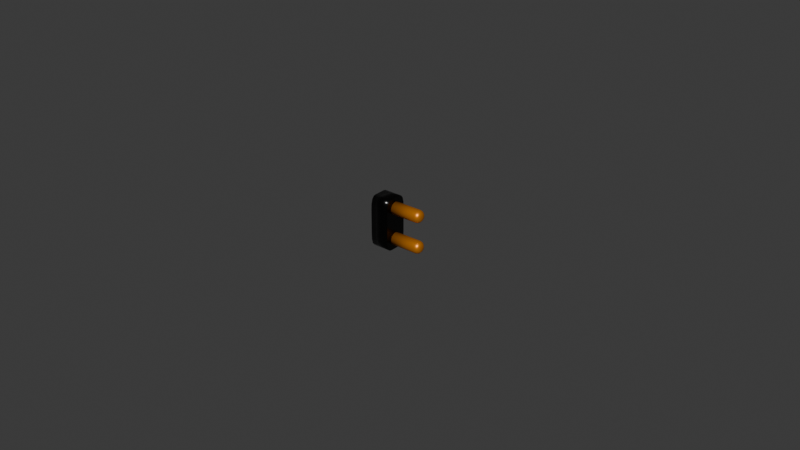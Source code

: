 # Source: plug.blend  (saved by Blender 4.3.34; exported with 4.5.12 LTS)
import bpy
from mathutils import Matrix  # noqa: F401  (used for matrix-valued properties, if any)

bpy.ops.wm.read_factory_settings(use_empty=True)
scene = bpy.context.scene
scene.name = 'Scene'

# ---- collections
col_collection = bpy.data.collections.new('Collection'); scene.collection.children.link(col_collection)

# ---- materials (node trees are filled in below, after node groups)
mat_copper_contact = bpy.data.materials.new('Copper Contact')
mat_plug = bpy.data.materials.new('Plug')
mat_screw = bpy.data.materials.new('Screw')

# ---- material node trees
mat_copper_contact.use_nodes = True; mat_copper_contact.node_tree.nodes.clear()
_N = mat_copper_contact.node_tree.nodes; _L = mat_copper_contact.node_tree.links
n0 = _N.new('ShaderNodeBsdfPrincipled'); n0.name = 'Principled BSDF'; n0.location = (10, 300)
n0.inputs[0].default_value = (0.8004, 0.2647, 0.0161, 1.0)
n0.inputs[1].default_value = 0.6
n0.inputs[2].default_value = 0.4
n1 = _N.new('ShaderNodeOutputMaterial'); n1.name = 'Material Output'; n1.location = (300, 300)
_L.new(n0.outputs[0], n1.inputs[0])
n1.is_active_output = True
mat_plug.use_nodes = True; mat_plug.node_tree.nodes.clear()
_N = mat_plug.node_tree.nodes; _L = mat_plug.node_tree.links
n0 = _N.new('ShaderNodeBsdfPrincipled'); n0.name = 'Principled BSDF'; n0.location = (10, 300)
n0.inputs[0].default_value = (0.0, 0.0, 0.0, 1.0)
n0.inputs[1].default_value = 0.2
n0.inputs[2].default_value = 0.2
n1 = _N.new('ShaderNodeOutputMaterial'); n1.name = 'Material Output'; n1.location = (300, 300)
_L.new(n0.outputs[0], n1.inputs[0])
n1.is_active_output = True
mat_screw.use_nodes = True; mat_screw.node_tree.nodes.clear()
_N = mat_screw.node_tree.nodes; _L = mat_screw.node_tree.links
n0 = _N.new('ShaderNodeBsdfPrincipled'); n0.name = 'Principled BSDF'; n0.location = (10, 300)
n0.inputs[0].default_value = (0.6, 0.6, 0.6, 1.0)
n0.inputs[1].default_value = 0.8
n0.inputs[2].default_value = 0.4
n1 = _N.new('ShaderNodeOutputMaterial'); n1.name = 'Material Output'; n1.location = (300, 300)
_L.new(n0.outputs[0], n1.inputs[0])
n1.is_active_output = True

# ---- world
world_world = bpy.data.worlds.new('World'); scene.world = world_world
world_world.use_nodes = True; world_world.node_tree.nodes.clear()
_N = world_world.node_tree.nodes; _L = world_world.node_tree.links
n0 = _N.new('ShaderNodeOutputWorld'); n0.name = 'World Output'; n0.location = (300, 300)
n1 = _N.new('ShaderNodeBackground'); n1.name = 'Background'; n1.location = (10, 300)
n1.inputs[0].default_value = (0.05088, 0.05088, 0.05088, 1.0)
_L.new(n1.outputs[0], n0.inputs[0])
n0.is_active_output = True
world_world.color = (0.05088, 0.05088, 0.05088)
world_world.sun_shadow_jitter_overblur = 0.0

# ---- meshes
me_cylinder_018 = bpy.data.meshes.new('Cylinder.018')
me_cylinder_018.from_pydata([(-0.005, 0.002, 0.005), (-0.005, 0.001962, 0.00461), (-0.005, 0.001848, 0.004235), (-0.005, 0.001663, 0.003889), (-0.005, 0.001414, 0.003586), (-0.005, 0.001111, 0.003337), (-0.005, 0.0007654, 0.003152), (-0.005, 0.0003902, 0.003038), (-0.005, 0.0, 0.003), (-0.005, -0.0003902, 0.003038), (-0.005, -0.0007654, 0.003152), (-0.005, -0.001111, 0.003337), (-0.005, -0.001414, 0.003586), (-0.005, -0.001663, 0.003889), (-0.005, -0.001848, 0.004235), (-0.005, -0.001962, 0.00461), (-0.005, -0.002, 0.005), (-0.005, -0.001962, 0.00539), (-0.005, -0.001848, 0.005765), (-0.005, -0.001663, 0.006111), (-0.005, -0.001414, 0.006414), (-0.005, -0.001111, 0.006663), (-0.005, -0.0007654, 0.006848), (-0.005, -0.0003902, 0.006962), (-0.005, 0.0, 0.007), (-0.005, 0.0003902, 0.006962), (-0.005, 0.0007654, 0.006848), (-0.005, 0.001111, 0.006663), (-0.005, 0.001414, 0.006414), (-0.005, 0.001663, 0.006111), (-0.005, 0.001848, 0.005765), (-0.005, 0.001962, 0.00539), (0.005, 0.0004866, 0.005), (0.003494, 0.002, 0.005), (0.004798, 0.001243, 0.005), (0.004247, 0.001797, 0.005), (0.005, 0.0004772, 0.004905), (0.003494, 0.001962, 0.00461), (0.004798, 0.001219, 0.004757), (0.004247, 0.001763, 0.004649), (0.005, 0.0004495, 0.004814), (0.003494, 0.001848, 0.004235), (0.004798, 0.001149, 0.004524), (0.004247, 0.00166, 0.004312), (0.005, 0.0004046, 0.00473), (0.003494, 0.001663, 0.003889), (0.004798, 0.001034, 0.004309), (0.004247, 0.001494, 0.004002), (0.005, 0.0003441, 0.004656), (0.003494, 0.001414, 0.003586), (0.004798, 0.0008791, 0.004121), (0.004247, 0.001271, 0.003729), (0.005, 0.0002703, 0.004595), (0.003494, 0.001111, 0.003337), (0.004798, 0.0006907, 0.003966), (0.004247, 0.0009985, 0.003506), (0.005, 0.0001862, 0.00455), (0.003494, 0.0007654, 0.003152), (0.004798, 0.0004758, 0.003851), (0.004247, 0.0006878, 0.00334), (0.005, 9.493e-05, 0.004523), (0.003494, 0.0003902, 0.003038), (0.004798, 0.0002426, 0.003781), (0.004247, 0.0003506, 0.003237), (0.005, 0.0, 0.004513), (0.003494, 0.0, 0.003), (0.004798, 0.0, 0.003757), (0.004247, 0.0, 0.003203), (0.005, -9.493e-05, 0.004523), (0.003494, -0.0003902, 0.003038), (0.004798, -0.0002426, 0.003781), (0.004247, -0.0003506, 0.003237), (0.005, -0.0001862, 0.00455), (0.003494, -0.0007654, 0.003152), (0.004798, -0.0004758, 0.003851), (0.004247, -0.0006878, 0.00334), (0.005, -0.0002703, 0.004595), (0.003494, -0.001111, 0.003337), (0.004798, -0.0006907, 0.003966), (0.004247, -0.0009985, 0.003506), (0.005, -0.0003441, 0.004656), (0.003494, -0.001414, 0.003586), (0.004798, -0.0008791, 0.004121), (0.004247, -0.001271, 0.003729), (0.005, -0.0004046, 0.00473), (0.003494, -0.001663, 0.003889), (0.004798, -0.001034, 0.004309), (0.004247, -0.001494, 0.004002), (0.005, -0.0004495, 0.004814), (0.003494, -0.001848, 0.004235), (0.004798, -0.001149, 0.004524), (0.004247, -0.00166, 0.004312), (0.005, -0.0004772, 0.004905), (0.003494, -0.001962, 0.00461), (0.004798, -0.001219, 0.004757), (0.004247, -0.001763, 0.004649), (0.005, -0.0004866, 0.005), (0.003494, -0.002, 0.005), (0.004798, -0.001243, 0.005), (0.004247, -0.001797, 0.005), (0.005, -0.0004772, 0.005095), (0.003494, -0.001962, 0.00539), (0.004798, -0.001219, 0.005243), (0.004247, -0.001763, 0.005351), (0.005, -0.0004495, 0.005186), (0.003494, -0.001848, 0.005765), (0.004798, -0.001149, 0.005476), (0.004247, -0.00166, 0.005688), (0.005, -0.0004046, 0.00527), (0.003494, -0.001663, 0.006111), (0.004798, -0.001034, 0.005691), (0.004247, -0.001494, 0.005998), (0.005, -0.0003441, 0.005344), (0.003494, -0.001414, 0.006414), (0.004798, -0.0008791, 0.005879), (0.004247, -0.001271, 0.006271), (0.005, -0.0002703, 0.005405), (0.003494, -0.001111, 0.006663), (0.004798, -0.0006907, 0.006034), (0.004247, -0.0009985, 0.006494), (0.005, -0.0001862, 0.00545), (0.003494, -0.0007654, 0.006848), (0.004798, -0.0004758, 0.006149), (0.004247, -0.0006878, 0.00666), (0.005, -9.493e-05, 0.005477), (0.003494, -0.0003902, 0.006962), (0.004798, -0.0002426, 0.006219), (0.004247, -0.0003506, 0.006763), (0.005, 0.0, 0.005487), (0.003494, 0.0, 0.007), (0.004798, 0.0, 0.006243), (0.004247, 0.0, 0.006797), (0.005, 9.493e-05, 0.005477), (0.003494, 0.0003902, 0.006962), (0.004798, 0.0002426, 0.006219), (0.004247, 0.0003506, 0.006763), (0.005, 0.0001862, 0.00545), (0.003494, 0.0007654, 0.006848), (0.004798, 0.0004758, 0.006149), (0.004247, 0.0006878, 0.00666), (0.005, 0.0002703, 0.005405), (0.003494, 0.001111, 0.006663), (0.004798, 0.0006907, 0.006034), (0.004247, 0.0009985, 0.006494), (0.005, 0.0003441, 0.005344), (0.003494, 0.001414, 0.006414), (0.004798, 0.0008791, 0.005879), (0.004247, 0.001271, 0.006271), (0.005, 0.0004046, 0.00527), (0.003494, 0.001663, 0.006111), (0.004798, 0.001034, 0.005691), (0.004247, 0.001494, 0.005998), (0.005, 0.0004495, 0.005186), (0.003494, 0.001848, 0.005765), (0.004798, 0.001149, 0.005476), (0.004247, 0.00166, 0.005688), (0.005, 0.0004772, 0.005095), (0.003494, 0.001962, 0.00539), (0.004798, 0.001219, 0.005243), (0.004247, 0.001763, 0.005351), (-0.005, -0.002, -0.005), (-0.005, -0.001962, -0.00461), (-0.005, -0.001848, -0.004235), (-0.005, -0.001663, -0.003889), (-0.005, -0.001414, -0.003586), (-0.005, -0.001111, -0.003337), (-0.005, -0.0007654, -0.003152), (-0.005, -0.0003902, -0.003038), (-0.005, 0.0, -0.003), (-0.005, 0.0003902, -0.003038), (-0.005, 0.0007654, -0.003152), (-0.005, 0.001111, -0.003337), (-0.005, 0.001414, -0.003586), (-0.005, 0.001663, -0.003889), (-0.005, 0.001848, -0.004235), (-0.005, 0.001962, -0.00461), (-0.005, 0.002, -0.005), (-0.005, 0.001962, -0.00539), (-0.005, 0.001848, -0.005765), (-0.005, 0.001663, -0.006111), (-0.005, 0.001414, -0.006414), (-0.005, 0.001111, -0.006663), (-0.005, 0.0007654, -0.006848), (-0.005, 0.0003902, -0.006962), (-0.005, 0.0, -0.007), (-0.005, -0.0003902, -0.006962), (-0.005, -0.0007654, -0.006848), (-0.005, -0.001111, -0.006663), (-0.005, -0.001414, -0.006414), (-0.005, -0.001663, -0.006111), (-0.005, -0.001848, -0.005765), (-0.005, -0.001962, -0.00539), (0.005, -0.0004866, -0.005), (0.003494, -0.002, -0.005), (0.004798, -0.001243, -0.005), (0.004247, -0.001797, -0.005), (0.005, -0.0004772, -0.004905), (0.003494, -0.001962, -0.00461), (0.004798, -0.001219, -0.004757), (0.004247, -0.001763, -0.004649), (0.005, -0.0004495, -0.004814), (0.003494, -0.001848, -0.004235), (0.004798, -0.001149, -0.004524), (0.004247, -0.00166, -0.004312), (0.005, -0.0004046, -0.00473), (0.003494, -0.001663, -0.003889), (0.004798, -0.001034, -0.004309), (0.004247, -0.001494, -0.004002), (0.005, -0.0003441, -0.004656), (0.003494, -0.001414, -0.003586), (0.004798, -0.0008791, -0.004121), (0.004247, -0.001271, -0.003729), (0.005, -0.0002703, -0.004595), (0.003494, -0.001111, -0.003337), (0.004798, -0.0006907, -0.003966), (0.004247, -0.0009985, -0.003506), (0.005, -0.0001862, -0.00455), (0.003494, -0.0007654, -0.003152), (0.004798, -0.0004758, -0.003851), (0.004247, -0.0006878, -0.00334), (0.005, -9.493e-05, -0.004523), (0.003494, -0.0003902, -0.003038), (0.004798, -0.0002426, -0.003781), (0.004247, -0.0003506, -0.003237), (0.005, 8.742e-10, -0.004513), (0.003494, 7.426e-10, -0.003), (0.004798, 8.566e-10, -0.003757), (0.004247, 8.084e-10, -0.003203), (0.005, 9.493e-05, -0.004523), (0.003494, 0.0003902, -0.003038), (0.004798, 0.0002426, -0.003781), (0.004247, 0.0003506, -0.003237), (0.005, 0.0001862, -0.00455), (0.003494, 0.0007654, -0.003152), (0.004798, 0.0004758, -0.003851), (0.004247, 0.0006878, -0.00334), (0.005, 0.0002703, -0.004595), (0.003494, 0.001111, -0.003337), (0.004798, 0.0006907, -0.003966), (0.004247, 0.0009985, -0.003506), (0.005, 0.0003441, -0.004656), (0.003494, 0.001414, -0.003586), (0.004798, 0.0008791, -0.004121), (0.004247, 0.001271, -0.003729), (0.005, 0.0004046, -0.00473), (0.003494, 0.001663, -0.003889), (0.004798, 0.001034, -0.004309), (0.004247, 0.001494, -0.004002), (0.005, 0.0004495, -0.004814), (0.003494, 0.001848, -0.004235), (0.004798, 0.001149, -0.004524), (0.004247, 0.00166, -0.004312), (0.005, 0.0004772, -0.004905), (0.003494, 0.001962, -0.00461), (0.004798, 0.001219, -0.004757), (0.004247, 0.001763, -0.004649), (0.005, 0.0004866, -0.005), (0.003494, 0.002, -0.005), (0.004798, 0.001243, -0.005), (0.004247, 0.001797, -0.005), (0.005, 0.0004772, -0.005095), (0.003494, 0.001962, -0.00539), (0.004798, 0.001219, -0.005243), (0.004247, 0.001763, -0.005351), (0.005, 0.0004495, -0.005186), (0.003494, 0.001848, -0.005765), (0.004798, 0.001149, -0.005476), (0.004247, 0.00166, -0.005688), (0.005, 0.0004046, -0.00527), (0.003494, 0.001663, -0.006111), (0.004798, 0.001034, -0.005691), (0.004247, 0.001494, -0.005998), (0.005, 0.0003441, -0.005344), (0.003494, 0.001414, -0.006414), (0.004798, 0.0008791, -0.005879), (0.004247, 0.001271, -0.006271), (0.005, 0.0002703, -0.005405), (0.003494, 0.001111, -0.006663), (0.004798, 0.0006907, -0.006034), (0.004247, 0.0009985, -0.006494), (0.005, 0.0001862, -0.00545), (0.003494, 0.0007654, -0.006848), (0.004798, 0.0004758, -0.006149), (0.004247, 0.0006878, -0.00666), (0.005, 9.493e-05, -0.005477), (0.003494, 0.0003902, -0.006962), (0.004798, 0.0002426, -0.006219), (0.004247, 0.0003506, -0.006763), (0.005, 8.742e-10, -0.005487), (0.003494, 7.426e-10, -0.007), (0.004798, 8.566e-10, -0.006243), (0.004247, 8.084e-10, -0.006797), (0.005, -9.493e-05, -0.005477), (0.003494, -0.0003902, -0.006962), (0.004798, -0.0002426, -0.006219), (0.004247, -0.0003506, -0.006763), (0.005, -0.0001862, -0.00545), (0.003494, -0.0007654, -0.006848), (0.004798, -0.0004758, -0.006149), (0.004247, -0.0006878, -0.00666), (0.005, -0.0002703, -0.005405), (0.003494, -0.001111, -0.006663), (0.004798, -0.0006907, -0.006034), (0.004247, -0.0009985, -0.006494), (0.005, -0.0003441, -0.005344), (0.003494, -0.001414, -0.006414), (0.004798, -0.0008791, -0.005879), (0.004247, -0.001271, -0.006271), (0.005, -0.0004046, -0.00527), (0.003494, -0.001663, -0.006111), (0.004798, -0.001034, -0.005691), (0.004247, -0.001494, -0.005998), (0.005, -0.0004495, -0.005186), (0.003494, -0.001848, -0.005765), (0.004798, -0.001149, -0.005476), (0.004247, -0.00166, -0.005688), (0.005, -0.0004772, -0.005095), (0.003494, -0.001962, -0.00539), (0.004798, -0.001219, -0.005243), (0.004247, -0.001763, -0.005351), (-0.011, -0.00175, -0.00825), (-0.011, -0.00375, -0.00385), (-0.011, -0.002571, -0.008101), (-0.011, -0.003299, -0.007258), (-0.011, -0.003682, -0.005655), (-0.011, -0.00375, 0.00385), (-0.011, -0.00175, 0.00825), (-0.011, -0.003682, 0.005655), (-0.011, -0.003299, 0.007258), (-0.011, -0.002571, 0.008101), (-0.011, 0.00375, -0.00385), (-0.011, 0.00175, -0.00825), (-0.011, 0.003682, -0.005655), (-0.011, 0.003299, -0.007258), (-0.011, 0.002571, -0.008101), (-0.011, 0.00175, 0.00825), (-0.011, 0.00375, 0.00385), (-0.011, 0.002571, 0.008101), (-0.011, 0.003299, 0.007258), (-0.011, 0.003682, 0.005655), (-0.005, -0.00375, -0.00385), (-0.005, -0.00175, -0.00825), (-0.005, -0.003682, -0.005655), (-0.005, -0.003299, -0.007258), (-0.005, -0.002571, -0.008101), (-0.005, -0.00175, 0.00825), (-0.005, -0.00375, 0.00385), (-0.005, -0.002571, 0.008101), (-0.005, -0.003299, 0.007258), (-0.005, -0.003682, 0.005655), (-0.005, 0.00175, -0.00825), (-0.005, 0.00375, -0.00385), (-0.005, 0.002571, -0.008101), (-0.005, 0.003299, -0.007258), (-0.005, 0.003682, -0.005655), (-0.005, 0.00375, 0.00385), (-0.005, 0.00175, 0.00825), (-0.005, 0.003682, 0.005655), (-0.005, 0.003299, 0.007258), (-0.005, 0.002571, 0.008101), (-0.0105, 0.001414, -0.001414), (-0.0105, 0.001111, -0.001663), (-0.0105, 0.0007654, -0.001848), (-0.0105, 0.0003902, -0.001962), (-0.0105, -1.106e-11, -0.002), (-0.0105, -0.0003902, -0.001962), (-0.0105, -0.0007654, -0.001848), (-0.0105, -0.001111, -0.001663), (-0.0105, -0.001414, -0.001414), (-0.0105, -0.001663, -0.001111), (-0.0105, -0.001848, -0.0007654), (-0.0105, -0.001962, -0.0003902), (-0.0105, -0.002, 0.0), (-0.0105, -0.001962, 0.0003902), (-0.0105, -0.001848, 0.0007654), (-0.0105, -0.001663, 0.001111), (-0.0105, -0.001414, 0.001414), (-0.0105, -0.001111, 0.001663), (-0.0105, -0.0007654, 0.001848), (-0.0105, -0.0003902, 0.001962), (-0.0105, -1.106e-11, 0.002), (-0.0105, 0.0003902, 0.001962), (-0.0105, 0.0007654, 0.001848), (-0.0105, 0.001111, 0.001663), (-0.0105, 0.001414, 0.001414), (-0.0105, 0.001663, 0.001111), (-0.0105, 0.001848, 0.0007654), (-0.0105, 0.001962, 0.0003902), (-0.0105, 0.002, 0.0), (-0.0105, 0.001962, -0.0003902), (-0.0105, 0.001848, -0.0007654), (-0.0105, 0.001663, -0.001111), (-0.0115, 0.00113, -0.00113), (-0.0111, 0.001414, -0.001414), (-0.01145, 0.001272, -0.001272), (-0.0113, 0.001376, -0.001376), (-0.0115, 0.0008878, -0.001329), (-0.0111, 0.001111, -0.001663), (-0.01145, 0.0009991, -0.001495), (-0.0113, 0.001081, -0.001618), (-0.0115, 0.0006116, -0.001476), (-0.0111, 0.0007654, -0.001848), (-0.01145, 0.0006882, -0.001661), (-0.0113, 0.0007445, -0.001797), (-0.0115, 0.0003118, -0.001567), (-0.0111, 0.0003902, -0.001962), (-0.01145, 0.0003508, -0.001764), (-0.0113, 0.0003795, -0.001908), (-0.0115, 1.106e-11, -0.001598), (-0.0111, 2.211e-12, -0.002), (-0.01145, 9.871e-12, -0.001798), (-0.0113, 6.634e-12, -0.001945), (-0.0115, -0.0003118, -0.001567), (-0.0111, -0.0003902, -0.001962), (-0.01145, -0.0003508, -0.001764), (-0.0113, -0.0003795, -0.001908), (-0.0115, -0.0006116, -0.001476), (-0.0111, -0.0007654, -0.001848), (-0.01145, -0.0006882, -0.001661), (-0.0113, -0.0007445, -0.001797), (-0.0111, -0.001111, -0.001663), (-0.0111, -0.001414, -0.001414), (-0.0111, -0.001663, -0.001111), (-0.0115, -0.001476, -0.0006116), (-0.0111, -0.001848, -0.0007654), (-0.01145, -0.001661, -0.0006882), (-0.0113, -0.001797, -0.0007445), (-0.0115, -0.001567, -0.0003118), (-0.0111, -0.001962, -0.0003902), (-0.01145, -0.001764, -0.0003508), (-0.0113, -0.001908, -0.0003795), (-0.0115, -0.001598, 0.0), (-0.0111, -0.002, 0.0), (-0.01145, -0.001798, 0.0), (-0.0113, -0.001945, 0.0), (-0.0115, -0.001567, 0.0003118), (-0.0111, -0.001962, 0.0003902), (-0.01145, -0.001764, 0.0003508), (-0.0113, -0.001908, 0.0003795), (-0.0115, -0.001476, 0.0006116), (-0.0111, -0.001848, 0.0007654), (-0.01145, -0.001661, 0.0006882), (-0.0113, -0.001797, 0.0007445), (-0.0115, -0.001329, 0.0008878), (-0.0111, -0.001663, 0.001111), (-0.01145, -0.001495, 0.0009991), (-0.0113, -0.001618, 0.001081), (-0.0115, -0.00113, 0.00113), (-0.0111, -0.001414, 0.001414), (-0.01145, -0.001272, 0.001272), (-0.0113, -0.001376, 0.001376), (-0.0115, -0.0008878, 0.001329), (-0.0111, -0.001111, 0.001663), (-0.01145, -0.0009991, 0.001495), (-0.0113, -0.001081, 0.001618), (-0.0115, -0.0006116, 0.001476), (-0.0111, -0.0007654, 0.001848), (-0.01145, -0.0006882, 0.001661), (-0.0113, -0.0007445, 0.001797), (-0.0115, -0.0003118, 0.001567), (-0.0111, -0.0003902, 0.001962), (-0.01145, -0.0003508, 0.001764), (-0.0113, -0.0003795, 0.001908), (-0.0115, 1.106e-11, 0.001598), (-0.0111, 2.211e-12, 0.002), (-0.01145, 9.871e-12, 0.001798), (-0.0113, 6.634e-12, 0.001945), (-0.0115, 0.0003118, 0.001567), (-0.0111, 0.0003902, 0.001962), (-0.01145, 0.0003508, 0.001764), (-0.0113, 0.0003795, 0.001908), (-0.0115, 0.0006116, 0.001476), (-0.0111, 0.0007654, 0.001848), (-0.01145, 0.0006882, 0.001661), (-0.0113, 0.0007445, 0.001797), (-0.0111, 0.001111, 0.001663), (-0.0111, 0.001414, 0.001414), (-0.0111, 0.001663, 0.001111), (-0.0115, 0.001476, 0.0006116), (-0.0111, 0.001848, 0.0007654), (-0.01145, 0.001661, 0.0006882), (-0.0113, 0.001797, 0.0007445), (-0.0115, 0.001567, 0.0003118), (-0.0111, 0.001962, 0.0003902), (-0.01145, 0.001764, 0.0003508), (-0.0113, 0.001908, 0.0003795), (-0.0115, 0.001598, 0.0), (-0.0111, 0.002, 0.0), (-0.01145, 0.001798, 0.0), (-0.0113, 0.001945, 0.0), (-0.0115, 0.001567, -0.0003118), (-0.0111, 0.001962, -0.0003902), (-0.01145, 0.001764, -0.0003508), (-0.0113, 0.001908, -0.0003795), (-0.0115, 0.001476, -0.0006116), (-0.0111, 0.001848, -0.0007654), (-0.01145, 0.001661, -0.0006882), (-0.0113, 0.001797, -0.0007445), (-0.0115, 0.001329, -0.0008878), (-0.0111, 0.001663, -0.001111), (-0.01145, 0.001495, -0.0009991), (-0.0113, 0.001618, -0.001081), (-0.01125, -0.001088, -0.001629), (-0.0113, -0.0009698, -0.001677), (-0.01125, -0.0009798, -0.001687), (-0.01145, -0.0008616, -0.001569), (-0.0115, -0.0007144, -0.001421), (-0.01125, -0.001385, -0.001385), (-0.01125, -0.001629, -0.001088), (-0.0113, -0.001677, -0.0009698), (-0.01125, -0.001687, -0.0009798), (-0.01145, -0.001569, -0.0008616), (-0.0115, -0.001421, -0.0007144), (-0.01125, 0.001088, 0.001629), (-0.0113, 0.0009698, 0.001677), (-0.01125, 0.0009798, 0.001687), (-0.01145, 0.0008616, 0.001569), (-0.0115, 0.0007144, 0.001421), (-0.01125, 0.001385, 0.001385), (-0.01125, 0.001629, 0.001088), (-0.01125, 0.001687, 0.0009798), (-0.0113, 0.001677, 0.0009698), (-0.01145, 0.001569, 0.0008616), (-0.0115, 0.001421, 0.0007144)], [], [(31, 157, 33, 0), (2, 41, 45, 3), (3, 45, 49, 4), (4, 49, 53, 5), (5, 53, 57, 6), (6, 57, 61, 7), (7, 61, 65, 8), (8, 65, 69, 9), (9, 69, 73, 10), (10, 73, 77, 11), (11, 77, 81, 12), (12, 81, 85, 13), (13, 85, 89, 14), (14, 89, 93, 15), (15, 93, 97, 16), (16, 97, 101, 17), (17, 101, 105, 18), (18, 105, 109, 19), (19, 109, 113, 20), (20, 113, 117, 21), (21, 117, 121, 22), (22, 121, 125, 23), (23, 125, 129, 24), (24, 129, 133, 25), (25, 133, 137, 26), (26, 137, 141, 27), (27, 141, 145, 28), (28, 145, 149, 29), (29, 149, 153, 30), (30, 153, 157, 31), (0, 33, 37, 1), (1, 37, 41, 2), (0, 1, 2, 3, 4, 5, 6, 7, 8, 9, 10, 11, 12, 13, 14, 15, 16, 17, 18, 19, 20, 21, 22, 23, 24, 25, 26, 27, 28, 29, 30, 31), (37, 33, 35, 39), (39, 35, 34, 38), (38, 34, 32, 36), (41, 37, 39, 43), (43, 39, 38, 42), (42, 38, 36, 40), (45, 41, 43, 47), (47, 43, 42, 46), (46, 42, 40, 44), (49, 45, 47, 51), (51, 47, 46, 50), (50, 46, 44, 48), (53, 49, 51, 55), (55, 51, 50, 54), (54, 50, 48, 52), (57, 53, 55, 59), (59, 55, 54, 58), (58, 54, 52, 56), (61, 57, 59, 63), (63, 59, 58, 62), (62, 58, 56, 60), (65, 61, 63, 67), (67, 63, 62, 66), (66, 62, 60, 64), (69, 65, 67, 71), (71, 67, 66, 70), (70, 66, 64, 68), (73, 69, 71, 75), (75, 71, 70, 74), (74, 70, 68, 72), (77, 73, 75, 79), (79, 75, 74, 78), (78, 74, 72, 76), (81, 77, 79, 83), (83, 79, 78, 82), (82, 78, 76, 80), (85, 81, 83, 87), (87, 83, 82, 86), (86, 82, 80, 84), (89, 85, 87, 91), (91, 87, 86, 90), (90, 86, 84, 88), (93, 89, 91, 95), (95, 91, 90, 94), (94, 90, 88, 92), (97, 93, 95, 99), (99, 95, 94, 98), (98, 94, 92, 96), (101, 97, 99, 103), (103, 99, 98, 102), (102, 98, 96, 100), (105, 101, 103, 107), (107, 103, 102, 106), (106, 102, 100, 104), (109, 105, 107, 111), (111, 107, 106, 110), (110, 106, 104, 108), (113, 109, 111, 115), (115, 111, 110, 114), (114, 110, 108, 112), (117, 113, 115, 119), (119, 115, 114, 118), (118, 114, 112, 116), (121, 117, 119, 123), (123, 119, 118, 122), (122, 118, 116, 120), (125, 121, 123, 127), (127, 123, 122, 126), (126, 122, 120, 124), (129, 125, 127, 131), (131, 127, 126, 130), (130, 126, 124, 128), (133, 129, 131, 135), (135, 131, 130, 134), (134, 130, 128, 132), (137, 133, 135, 139), (139, 135, 134, 138), (138, 134, 132, 136), (141, 137, 139, 143), (143, 139, 138, 142), (142, 138, 136, 140), (145, 141, 143, 147), (147, 143, 142, 146), (146, 142, 140, 144), (149, 145, 147, 151), (151, 147, 146, 150), (150, 146, 144, 148), (153, 149, 151, 155), (155, 151, 150, 154), (154, 150, 148, 152), (157, 153, 155, 159), (159, 155, 154, 158), (158, 154, 152, 156), (33, 157, 159, 35), (35, 159, 158, 34), (34, 158, 156, 32), (36, 32, 156, 152, 148, 144, 140, 136, 132, 128, 124, 120, 116, 112, 108, 104, 100, 96, 92, 88, 84, 80, 76, 72, 68, 64, 60, 56, 52, 48, 44, 40), (191, 317, 193, 160), (162, 201, 205, 163), (163, 205, 209, 164), (164, 209, 213, 165), (165, 213, 217, 166), (166, 217, 221, 167), (167, 221, 225, 168), (168, 225, 229, 169), (169, 229, 233, 170), (170, 233, 237, 171), (171, 237, 241, 172), (172, 241, 245, 173), (173, 245, 249, 174), (174, 249, 253, 175), (175, 253, 257, 176), (176, 257, 261, 177), (177, 261, 265, 178), (178, 265, 269, 179), (179, 269, 273, 180), (180, 273, 277, 181), (181, 277, 281, 182), (182, 281, 285, 183), (183, 285, 289, 184), (184, 289, 293, 185), (185, 293, 297, 186), (186, 297, 301, 187), (187, 301, 305, 188), (188, 305, 309, 189), (189, 309, 313, 190), (190, 313, 317, 191), (160, 193, 197, 161), (161, 197, 201, 162), (160, 161, 162, 163, 164, 165, 166, 167, 168, 169, 170, 171, 172, 173, 174, 175, 176, 177, 178, 179, 180, 181, 182, 183, 184, 185, 186, 187, 188, 189, 190, 191), (197, 193, 195, 199), (199, 195, 194, 198), (198, 194, 192, 196), (201, 197, 199, 203), (203, 199, 198, 202), (202, 198, 196, 200), (205, 201, 203, 207), (207, 203, 202, 206), (206, 202, 200, 204), (209, 205, 207, 211), (211, 207, 206, 210), (210, 206, 204, 208), (213, 209, 211, 215), (215, 211, 210, 214), (214, 210, 208, 212), (217, 213, 215, 219), (219, 215, 214, 218), (218, 214, 212, 216), (221, 217, 219, 223), (223, 219, 218, 222), (222, 218, 216, 220), (225, 221, 223, 227), (227, 223, 222, 226), (226, 222, 220, 224), (229, 225, 227, 231), (231, 227, 226, 230), (230, 226, 224, 228), (233, 229, 231, 235), (235, 231, 230, 234), (234, 230, 228, 232), (237, 233, 235, 239), (239, 235, 234, 238), (238, 234, 232, 236), (241, 237, 239, 243), (243, 239, 238, 242), (242, 238, 236, 240), (245, 241, 243, 247), (247, 243, 242, 246), (246, 242, 240, 244), (249, 245, 247, 251), (251, 247, 246, 250), (250, 246, 244, 248), (253, 249, 251, 255), (255, 251, 250, 254), (254, 250, 248, 252), (257, 253, 255, 259), (259, 255, 254, 258), (258, 254, 252, 256), (261, 257, 259, 263), (263, 259, 258, 262), (262, 258, 256, 260), (265, 261, 263, 267), (267, 263, 262, 266), (266, 262, 260, 264), (269, 265, 267, 271), (271, 267, 266, 270), (270, 266, 264, 268), (273, 269, 271, 275), (275, 271, 270, 274), (274, 270, 268, 272), (277, 273, 275, 279), (279, 275, 274, 278), (278, 274, 272, 276), (281, 277, 279, 283), (283, 279, 278, 282), (282, 278, 276, 280), (285, 281, 283, 287), (287, 283, 282, 286), (286, 282, 280, 284), (289, 285, 287, 291), (291, 287, 286, 290), (290, 286, 284, 288), (293, 289, 291, 295), (295, 291, 290, 294), (294, 290, 288, 292), (297, 293, 295, 299), (299, 295, 294, 298), (298, 294, 292, 296), (301, 297, 299, 303), (303, 299, 298, 302), (302, 298, 296, 300), (305, 301, 303, 307), (307, 303, 302, 306), (306, 302, 300, 304), (309, 305, 307, 311), (311, 307, 306, 310), (310, 306, 304, 308), (313, 309, 311, 315), (315, 311, 310, 314), (314, 310, 308, 312), (317, 313, 315, 319), (319, 315, 314, 318), (318, 314, 312, 316), (193, 317, 319, 195), (195, 319, 318, 194), (194, 318, 316, 192), (196, 192, 316, 312, 308, 304, 300, 296, 292, 288, 284, 280, 276, 272, 268, 264, 260, 256, 252, 248, 244, 240, 236, 232, 228, 224, 220, 216, 212, 208, 204, 200), (340, 346, 325, 321), (350, 352, 353, 354, 351, 355, 357, 358, 359, 356, 345, 347, 348, 349, 346, 340, 342, 343, 344, 341), (356, 335, 326, 345), (320, 322, 323, 324, 321, 325, 327, 328, 329, 326, 335, 337, 338, 339, 336, 330, 332, 333, 334, 331), (330, 336, 355, 351), (350, 331, 334, 352), (352, 334, 333, 353), (353, 333, 332, 354), (354, 332, 330, 351), (335, 356, 359, 337), (337, 359, 358, 338), (338, 358, 357, 339), (339, 357, 355, 336), (320, 341, 344, 322), (322, 344, 343, 323), (323, 343, 342, 324), (324, 342, 340, 321), (345, 326, 329, 347), (347, 329, 328, 348), (348, 328, 327, 349), (349, 327, 325, 346), (331, 350, 341, 320), (499, 391, 360, 393), (401, 362, 363, 405), (405, 363, 364, 409), (409, 364, 365, 413), (413, 365, 366, 417), (417, 366, 367, 420), (420, 367, 368, 421), (421, 368, 369, 422), (422, 369, 370, 424), (424, 370, 371, 428), (428, 371, 372, 432), (432, 372, 373, 436), (436, 373, 374, 440), (440, 374, 375, 444), (444, 375, 376, 448), (448, 376, 377, 452), (452, 377, 378, 456), (456, 378, 379, 460), (460, 379, 380, 464), (464, 380, 381, 468), (468, 381, 382, 472), (472, 382, 383, 475), (475, 383, 384, 476), (476, 384, 385, 477), (477, 385, 386, 479), (479, 386, 387, 483), (483, 387, 388, 487), (487, 388, 389, 491), (491, 389, 390, 495), (495, 390, 391, 499), (364, 363, 362, 361, 360, 391, 390, 389, 388, 387, 386, 385, 384, 383, 382, 381, 380, 379, 378, 377, 376, 375, 374, 373, 372, 371, 370, 369, 368, 367, 366, 365), (397, 361, 362, 401), (393, 360, 361, 397), (393, 397, 399, 395), (395, 399, 398, 394), (394, 398, 396, 392), (397, 401, 403, 399), (399, 403, 402, 398), (398, 402, 400, 396), (401, 405, 407, 403), (403, 407, 406, 402), (402, 406, 404, 400), (405, 409, 411, 407), (407, 411, 410, 406), (406, 410, 408, 404), (409, 413, 415, 411), (411, 415, 414, 410), (410, 414, 412, 408), (413, 417, 419, 415), (415, 419, 418, 414), (414, 418, 416, 412), (419, 417, 420, 502, 504, 503), (418, 419, 503, 505), (416, 418, 505, 506), (502, 420, 421, 507), (507, 421, 422, 508), (508, 422, 424, 426, 509, 510), (509, 426, 425, 511), (425, 423, 512, 511), (424, 428, 430, 426), (426, 430, 429, 425), (425, 429, 427, 423), (428, 432, 434, 430), (430, 434, 433, 429), (429, 433, 431, 427), (432, 436, 438, 434), (434, 438, 437, 433), (433, 437, 435, 431), (436, 440, 442, 438), (438, 442, 441, 437), (437, 441, 439, 435), (440, 444, 446, 442), (442, 446, 445, 441), (441, 445, 443, 439), (444, 448, 450, 446), (446, 450, 449, 445), (445, 449, 447, 443), (448, 452, 454, 450), (450, 454, 453, 449), (449, 453, 451, 447), (452, 456, 458, 454), (454, 458, 457, 453), (453, 457, 455, 451), (456, 460, 462, 458), (458, 462, 461, 457), (457, 461, 459, 455), (460, 464, 466, 462), (462, 466, 465, 461), (461, 465, 463, 459), (464, 468, 470, 466), (466, 470, 469, 465), (465, 469, 467, 463), (468, 472, 474, 470), (470, 474, 473, 469), (469, 473, 471, 467), (474, 472, 475, 513, 515, 514), (473, 474, 514, 516), (471, 473, 516, 517), (475, 476, 518, 513), (476, 477, 519, 518), (477, 479, 481, 521, 520, 519), (521, 481, 480, 522), (522, 480, 478, 523), (479, 483, 485, 481), (481, 485, 484, 480), (480, 484, 482, 478), (483, 487, 489, 485), (485, 489, 488, 484), (484, 488, 486, 482), (487, 491, 493, 489), (489, 493, 492, 488), (488, 492, 490, 486), (491, 495, 497, 493), (493, 497, 496, 492), (492, 496, 494, 490), (495, 499, 501, 497), (497, 501, 500, 496), (496, 500, 498, 494), (499, 393, 395, 501), (501, 395, 394, 500), (500, 394, 392, 498), (512, 423, 427, 431, 435, 439, 443, 447, 451, 455, 459, 463, 467, 471, 517), (523, 478, 482, 486, 490, 494, 498, 392, 396, 400, 404, 408, 412, 416, 506), (506, 505, 503, 504, 520, 521, 522, 523), (504, 502, 507, 508, 510, 515, 513, 518, 519, 520), (516, 514, 515, 510, 509, 511, 512, 517)])
me_cylinder_018.polygons.foreach_set('use_smooth', [1, 1, 1, 1, 1, 1, 1, 1, 1, 1, 1, 1, 1, 1, 1, 1, 1, 1, 1, 1, 1, 1, 1, 1, 1, 1, 1, 1, 1, 1, 1, 1, 0, 1, 1, 1, 1, 1, 1, 1, 1, 1, 1, 1, 1, 1, 1, 1, 1, 1, 1, 1, 1, 1, 1, 1, 1, 1, 1, 1, 1, 1, 1, 1, 1, 1, 1, 1, 1, 1, 1, 1, 1, 1, 1, 1, 1, 1, 1, 1, 1, 1, 1, 1, 1, 1, 1, 1, 1, 1, 1, 1, 1, 1, 1, 1, 1, 1, 1, 1, 1, 1, 1, 1, 1, 1, 1, 1, 1, 1, 1, 1, 1, 1, 1, 1, 1, 1, 1, 1, 1, 1, 1, 1, 1, 1, 1, 1, 1, 1, 1, 1, 1, 1, 1, 1, 1, 1, 1, 1, 1, 1, 1, 1, 1, 1, 1, 1, 1, 1, 1, 1, 1, 1, 1, 1, 1, 1, 1, 1, 1, 1, 0, 1, 1, 1, 1, 1, 1, 1, 1, 1, 1, 1, 1, 1, 1, 1, 1, 1, 1, 1, 1, 1, 1, 1, 1, 1, 1, 1, 1, 1, 1, 1, 1, 1, 1, 1, 1, 1, 1, 1, 1, 1, 1, 1, 1, 1, 1, 1, 1, 1, 1, 1, 1, 1, 1, 1, 1, 1, 1, 1, 1, 1, 1, 1, 1, 1, 1, 1, 1, 1, 1, 1, 1, 1, 1, 1, 1, 1, 1, 1, 1, 1, 1, 1, 1, 1, 1, 1, 1, 1, 1, 1, 1, 1, 1, 1, 1, 1, 1, 0, 1, 0, 1, 1, 1, 1, 1, 1, 1, 1, 1, 1, 1, 1, 1, 1, 1, 1, 1, 1, 1, 1, 1, 1, 1, 1, 1, 1, 1, 1, 1, 1, 1, 1, 1, 1, 1, 1, 1, 1, 1, 1, 1, 1, 1, 1, 1, 1, 1, 1, 1, 1, 1, 1, 1, 1, 1, 1, 1, 1, 1, 1, 1, 1, 1, 1, 1, 1, 1, 1, 1, 1, 1, 1, 1, 1, 1, 1, 1, 1, 1, 1, 1, 1, 1, 1, 1, 1, 1, 1, 1, 1, 1, 1, 1, 1, 1, 1, 1, 1, 1, 1, 1, 1, 1, 1, 1, 1, 1, 1, 1, 1, 1, 1, 1, 1, 1, 1, 1, 1, 1, 1, 1, 1, 1, 1, 1, 1, 1, 1, 1, 1, 1, 1, 1, 1, 1, 1, 1, 1, 1, 1, 1, 0, 0, 0])
me_cylinder_018.polygons.foreach_set('material_index', [0, 0, 0, 0, 0, 0, 0, 0, 0, 0, 0, 0, 0, 0, 0, 0, 0, 0, 0, 0, 0, 0, 0, 0, 0, 0, 0, 0, 0, 0, 0, 0, 0, 0, 0, 0, 0, 0, 0, 0, 0, 0, 0, 0, 0, 0, 0, 0, 0, 0, 0, 0, 0, 0, 0, 0, 0, 0, 0, 0, 0, 0, 0, 0, 0, 0, 0, 0, 0, 0, 0, 0, 0, 0, 0, 0, 0, 0, 0, 0, 0, 0, 0, 0, 0, 0, 0, 0, 0, 0, 0, 0, 0, 0, 0, 0, 0, 0, 0, 0, 0, 0, 0, 0, 0, 0, 0, 0, 0, 0, 0, 0, 0, 0, 0, 0, 0, 0, 0, 0, 0, 0, 0, 0, 0, 0, 0, 0, 0, 0, 0, 0, 0, 0, 0, 0, 0, 0, 0, 0, 0, 0, 0, 0, 0, 0, 0, 0, 0, 0, 0, 0, 0, 0, 0, 0, 0, 0, 0, 0, 0, 0, 0, 0, 0, 0, 0, 0, 0, 0, 0, 0, 0, 0, 0, 0, 0, 0, 0, 0, 0, 0, 0, 0, 0, 0, 0, 0, 0, 0, 0, 0, 0, 0, 0, 0, 0, 0, 0, 0, 0, 0, 0, 0, 0, 0, 0, 0, 0, 0, 0, 0, 0, 0, 0, 0, 0, 0, 0, 0, 0, 0, 0, 0, 0, 0, 0, 0, 0, 0, 0, 0, 0, 0, 0, 0, 0, 0, 0, 0, 0, 0, 0, 0, 0, 0, 0, 0, 0, 0, 0, 0, 0, 0, 0, 0, 0, 0, 0, 0, 1, 1, 1, 1, 1, 1, 1, 1, 1, 1, 1, 1, 1, 1, 1, 1, 1, 1, 1, 1, 1, 1, 2, 2, 2, 2, 2, 2, 2, 2, 2, 2, 2, 2, 2, 2, 2, 2, 2, 2, 2, 2, 2, 2, 2, 2, 2, 2, 2, 2, 2, 2, 2, 2, 2, 2, 2, 2, 2, 2, 2, 2, 2, 2, 2, 2, 2, 2, 2, 2, 2, 2, 2, 2, 2, 2, 2, 2, 2, 2, 2, 2, 2, 2, 2, 2, 2, 2, 2, 2, 2, 2, 2, 2, 2, 2, 2, 2, 2, 2, 2, 2, 2, 2, 2, 2, 2, 2, 2, 2, 2, 2, 2, 2, 2, 2, 2, 2, 2, 2, 2, 2, 2, 2, 2, 2, 2, 2, 2, 2, 2, 2, 2, 2, 2, 2, 2, 2, 2, 2, 2, 2, 2, 2, 2, 2, 2, 2])
_uv = me_cylinder_018.uv_layers.new(name='UVMap')
_uv.uv.foreach_set('vector', [0.03125, 0.5, 0.03125, 0.9247, 0.0, 0.9247, 0.0, 0.5, 0.9375, 0.5, 0.9375, 0.9247, 0.9062, 0.9247, 0.9062, 0.5, 0.9062, 0.5, 0.9062, 0.9247, 0.875, 0.9247, 0.875, 0.5, 0.875, 0.5, 0.875, 0.9247, 0.8438, 0.9247, 0.8438, 0.5, 0.8438, 0.5, 0.8438, 0.9247, 0.8125, 0.9247, 0.8125, 0.5, 0.8125, 0.5, 0.8125, 0.9247, 0.7812, 0.9247, 0.7812, 0.5, 0.7812, 0.5, 0.7812, 0.9247, 0.75, 0.9247, 0.75, 0.5, 0.75, 0.5, 0.75, 0.9247, 0.7188, 0.9247, 0.7188, 0.5, 0.7188, 0.5, 0.7188, 0.9247, 0.6875, 0.9247, 0.6875, 0.5, 0.6875, 0.5, 0.6875, 0.9247, 0.6562, 0.9247, 0.6562, 0.5, 0.6562, 0.5, 0.6562, 0.9247, 0.625, 0.9247, 0.625, 0.5, 0.625, 0.5, 0.625, 0.9247, 0.5938, 0.9247, 0.5938, 0.5, 0.5938, 0.5, 0.5938, 0.9247, 0.5625, 0.9247, 0.5625, 0.5, 0.5625, 0.5, 0.5625, 0.9247, 0.5312, 0.9247, 0.5312, 0.5, 0.5312, 0.5, 0.5312, 0.9247, 0.5, 0.9247, 0.5, 0.5, 0.5, 0.5, 0.5, 0.9247, 0.4688, 0.9247, 0.4688, 0.5, 0.4688, 0.5, 0.4688, 0.9247, 0.4375, 0.9247, 0.4375, 0.5, 0.4375, 0.5, 0.4375, 0.9247, 0.4062, 0.9247, 0.4062, 0.5, 0.4062, 0.5, 0.4062, 0.9247, 0.375, 0.9247, 0.375, 0.5, 0.375, 0.5, 0.375, 0.9247, 0.3438, 0.9247, 0.3438, 0.5, 0.3438, 0.5, 0.3438, 0.9247, 0.3125, 0.9247, 0.3125, 0.5, 0.3125, 0.5, 0.3125, 0.9247, 0.2812, 0.9247, 0.2812, 0.5, 0.2812, 0.5, 0.2812, 0.9247, 0.25, 0.9247, 0.25, 0.5, 0.25, 0.5, 0.25, 0.9247, 0.2188, 0.9247, 0.2188, 0.5, 0.2188, 0.5, 0.2188, 0.9247, 0.1875, 0.9247, 0.1875, 0.5, 0.1875, 0.5, 0.1875, 0.9247, 0.1562, 0.9247, 0.1562, 0.5, 0.1562, 0.5, 0.1562, 0.9247, 0.125, 0.9247, 0.125, 0.5, 0.125, 0.5, 0.125, 0.9247, 0.09375, 0.9247, 0.09375, 0.5, 0.09375, 0.5, 0.09375, 0.9247, 0.0625, 0.9247, 0.0625, 0.5, 0.0625, 0.5, 0.0625, 0.9247, 0.03125, 0.9247, 0.03125, 0.5, 1.0, 0.5, 1.0, 0.9247, 0.9688, 0.9247, 0.9688, 0.5, 0.9688, 0.5, 0.9688, 0.9247, 0.9375, 0.9247, 0.9375, 0.5, 0.75, 0.49, 0.7968, 0.4854, 0.8418, 0.4717, 0.8833, 0.4496, 0.9197, 0.4197, 0.9496, 0.3833, 0.9717, 0.3418, 0.9854, 0.2968, 0.99, 0.25, 0.9854, 0.2032, 0.9717, 0.1582, 0.9496, 0.1167, 0.9197, 0.08029, 0.8833, 0.05045, 0.8418, 0.02827, 0.7968, 0.01461, 0.75, 0.01, 0.7032, 0.01461, 0.6582, 0.02827, 0.6167, 0.05045, 0.5803, 0.08029, 0.5504, 0.1167, 0.5283, 0.1582, 0.5146, 0.2032, 0.51, 0.25, 0.5146, 0.2968, 0.5283, 0.3418, 0.5504, 0.3833, 0.5803, 0.4197, 0.6167, 0.4496, 0.6582, 0.4717, 0.7032, 0.4854, 0.9688, 0.9247, 1.0, 0.9247, 0.9984, 1.0, 0.9703, 1.0, 0.2944, 0.4856, 0.2524, 0.4898, 0.25, 0.3992, 0.2791, 0.3963, 0.2791, 0.3963, 0.25, 0.3992, 0.25, 0.3084, 0.2614, 0.3073, 0.9375, 0.9247, 0.9688, 0.9247, 0.9672, 1.0, 0.9391, 1.0, 0.3396, 0.4724, 0.2991, 0.4847, 0.2791, 0.3963, 0.3071, 0.3878, 0.3071, 0.3878, 0.2791, 0.3963, 0.2614, 0.3073, 0.2723, 0.3039, 0.9062, 0.9247, 0.9375, 0.9247, 0.9359, 1.0, 0.9078, 1.0, 0.3812, 0.4507, 0.3439, 0.4706, 0.3071, 0.3878, 0.3329, 0.3741, 0.3329, 0.3741, 0.3071, 0.3878, 0.2723, 0.3039, 0.2824, 0.2985, 0.875, 0.9247, 0.9062, 0.9247, 0.9047, 1.0, 0.8766, 1.0, 0.4179, 0.4212, 0.3852, 0.448, 0.3329, 0.3741, 0.3555, 0.3555, 0.3555, 0.3555, 0.3329, 0.3741, 0.2824, 0.2985, 0.2913, 0.2913, 0.8438, 0.9247, 0.875, 0.9247, 0.8734, 1.0, 0.8453, 1.0, 0.448, 0.3852, 0.4212, 0.4179, 0.3555, 0.3555, 0.3741, 0.3329, 0.3741, 0.3329, 0.3555, 0.3555, 0.2913, 0.2913, 0.2985, 0.2824, 0.8125, 0.9247, 0.8438, 0.9247, 0.8422, 1.0, 0.8141, 1.0, 0.4706, 0.3439, 0.4507, 0.3812, 0.3741, 0.3329, 0.3878, 0.3071, 0.3878, 0.3071, 0.3741, 0.3329, 0.2985, 0.2824, 0.3039, 0.2723, 0.7812, 0.9247, 0.8125, 0.9247, 0.8109, 1.0, 0.7828, 1.0, 0.4847, 0.2991, 0.4724, 0.3396, 0.3878, 0.3071, 0.3963, 0.2791, 0.3963, 0.2791, 0.3878, 0.3071, 0.3039, 0.2723, 0.3073, 0.2614, 0.75, 0.9247, 0.7812, 0.9247, 0.7797, 1.0, 0.7516, 1.0, 0.4898, 0.2524, 0.4856, 0.2944, 0.3963, 0.2791, 0.3992, 0.25, 0.3992, 0.25, 0.3963, 0.2791, 0.3073, 0.2614, 0.3084, 0.25, 0.7188, 0.9247, 0.75, 0.9247, 0.7484, 1.0, 0.7203, 1.0, 0.4856, 0.2056, 0.4898, 0.2476, 0.3992, 0.25, 0.3963, 0.2209, 0.3963, 0.2209, 0.3992, 0.25, 0.3084, 0.25, 0.3073, 0.2386, 0.6875, 0.9247, 0.7188, 0.9247, 0.7172, 1.0, 0.6891, 1.0, 0.4724, 0.1604, 0.4847, 0.2009, 0.3963, 0.2209, 0.3878, 0.1929, 0.3878, 0.1929, 0.3963, 0.2209, 0.3073, 0.2386, 0.3039, 0.2277, 0.6562, 0.9247, 0.6875, 0.9247, 0.6859, 1.0, 0.6578, 1.0, 0.4507, 0.1188, 0.4706, 0.1561, 0.3878, 0.1929, 0.3741, 0.1671, 0.3741, 0.1671, 0.3878, 0.1929, 0.3039, 0.2277, 0.2985, 0.2176, 0.625, 0.9247, 0.6562, 0.9247, 0.6547, 1.0, 0.6266, 1.0, 0.4212, 0.08214, 0.448, 0.1148, 0.3741, 0.1671, 0.3555, 0.1445, 0.3555, 0.1445, 0.3741, 0.1671, 0.2985, 0.2176, 0.2913, 0.2087, 0.5938, 0.9247, 0.625, 0.9247, 0.6234, 1.0, 0.5953, 1.0, 0.3852, 0.05196, 0.4179, 0.07878, 0.3555, 0.1445, 0.3329, 0.1259, 0.3329, 0.1259, 0.3555, 0.1445, 0.2913, 0.2087, 0.2824, 0.2015, 0.5625, 0.9247, 0.5938, 0.9247, 0.5922, 1.0, 0.5641, 1.0, 0.3439, 0.02939, 0.3812, 0.04932, 0.3329, 0.1259, 0.3071, 0.1122, 0.3071, 0.1122, 0.3329, 0.1259, 0.2824, 0.2015, 0.2723, 0.1961, 0.5312, 0.9247, 0.5625, 0.9247, 0.5609, 1.0, 0.5328, 1.0, 0.2991, 0.0153, 0.3396, 0.02758, 0.3071, 0.1122, 0.2791, 0.1037, 0.2791, 0.1037, 0.3071, 0.1122, 0.2723, 0.1961, 0.2614, 0.1927, 0.5, 0.9247, 0.5312, 0.9247, 0.5297, 1.0, 0.5016, 1.0, 0.2524, 0.01023, 0.2944, 0.01438, 0.2791, 0.1037, 0.25, 0.1008, 0.25, 0.1008, 0.2791, 0.1037, 0.2614, 0.1927, 0.25, 0.1916, 0.4688, 0.9247, 0.5, 0.9247, 0.4984, 1.0, 0.4703, 1.0, 0.2056, 0.01438, 0.2476, 0.01023, 0.25, 0.1008, 0.2209, 0.1037, 0.2209, 0.1037, 0.25, 0.1008, 0.25, 0.1916, 0.2386, 0.1927, 0.4375, 0.9247, 0.4688, 0.9247, 0.4672, 1.0, 0.4391, 1.0, 0.1604, 0.02758, 0.2009, 0.0153, 0.2209, 0.1037, 0.1929, 0.1122, 0.1929, 0.1122, 0.2209, 0.1037, 0.2386, 0.1927, 0.2277, 0.1961, 0.4062, 0.9247, 0.4375, 0.9247, 0.4359, 1.0, 0.4078, 1.0, 0.1188, 0.04932, 0.1561, 0.02939, 0.1929, 0.1122, 0.1671, 0.1259, 0.1671, 0.1259, 0.1929, 0.1122, 0.2277, 0.1961, 0.2176, 0.2015, 0.375, 0.9247, 0.4062, 0.9247, 0.4047, 1.0, 0.3766, 1.0, 0.08214, 0.07878, 0.1148, 0.05196, 0.1671, 0.1259, 0.1445, 0.1445, 0.1445, 0.1445, 0.1671, 0.1259, 0.2176, 0.2015, 0.2087, 0.2087, 0.3438, 0.9247, 0.375, 0.9247, 0.3734, 1.0, 0.3453, 1.0, 0.05196, 0.1148, 0.07878, 0.08214, 0.1445, 0.1445, 0.1259, 0.1671, 0.1259, 0.1671, 0.1445, 0.1445, 0.2087, 0.2087, 0.2015, 0.2176, 0.3125, 0.9247, 0.3438, 0.9247, 0.3422, 1.0, 0.3141, 1.0, 0.02939, 0.1561, 0.04932, 0.1188, 0.1259, 0.1671, 0.1122, 0.1929, 0.1122, 0.1929, 0.1259, 0.1671, 0.2015, 0.2176, 0.1961, 0.2277, 0.2812, 0.9247, 0.3125, 0.9247, 0.3109, 1.0, 0.2828, 1.0, 0.0153, 0.2009, 0.02758, 0.1604, 0.1122, 0.1929, 0.1037, 0.2209, 0.1037, 0.2209, 0.1122, 0.1929, 0.1961, 0.2277, 0.1927, 0.2386, 0.25, 0.9247, 0.2812, 0.9247, 0.2797, 1.0, 0.2516, 1.0, 0.01023, 0.2476, 0.01438, 0.2056, 0.1037, 0.2209, 0.1008, 0.25, 0.1008, 0.25, 0.1037, 0.2209, 0.1927, 0.2386, 0.1916, 0.25, 0.2188, 0.9247, 0.25, 0.9247, 0.2484, 1.0, 0.2203, 1.0, 0.01438, 0.2944, 0.01023, 0.2524, 0.1008, 0.25, 0.1037, 0.2791, 0.1037, 0.2791, 0.1008, 0.25, 0.1916, 0.25, 0.1927, 0.2614, 0.1875, 0.9247, 0.2188, 0.9247, 0.2172, 1.0, 0.1891, 1.0, 0.02758, 0.3396, 0.0153, 0.2991, 0.1037, 0.2791, 0.1122, 0.3071, 0.1122, 0.3071, 0.1037, 0.2791, 0.1927, 0.2614, 0.1961, 0.2723, 0.1562, 0.9247, 0.1875, 0.9247, 0.1859, 1.0, 0.1578, 1.0, 0.04932, 0.3812, 0.02939, 0.3439, 0.1122, 0.3071, 0.1259, 0.3329, 0.1259, 0.3329, 0.1122, 0.3071, 0.1961, 0.2723, 0.2015, 0.2824, 0.125, 0.9247, 0.1562, 0.9247, 0.1547, 1.0, 0.1266, 1.0, 0.07878, 0.4179, 0.05196, 0.3852, 0.1259, 0.3329, 0.1445, 0.3555, 0.1445, 0.3555, 0.1259, 0.3329, 0.2015, 0.2824, 0.2087, 0.2913, 0.09375, 0.9247, 0.125, 0.9247, 0.1234, 1.0, 0.09533, 1.0, 0.1148, 0.448, 0.08214, 0.4212, 0.1445, 0.3555, 0.1671, 0.3741, 0.1671, 0.3741, 0.1445, 0.3555, 0.2087, 0.2913, 0.2176, 0.2985, 0.0625, 0.9247, 0.09375, 0.9247, 0.09217, 1.0, 0.06408, 1.0, 0.1561, 0.4706, 0.1188, 0.4507, 0.1671, 0.3741, 0.1929, 0.3878, 0.1929, 0.3878, 0.1671, 0.3741, 0.2176, 0.2985, 0.2277, 0.3039, 0.03125, 0.9247, 0.0625, 0.9247, 0.06092, 1.0, 0.03283, 1.0, 0.2009, 0.4847, 0.1604, 0.4724, 0.1929, 0.3878, 0.2209, 0.3963, 0.2209, 0.3963, 0.1929, 0.3878, 0.2277, 0.3039, 0.2386, 0.3073, 0.0, 0.9247, 0.03125, 0.9247, 0.02967, 1.0, 0.001584, 1.0, 0.2476, 0.4898, 0.2056, 0.4856, 0.2209, 0.3963, 0.25, 0.3992, 0.25, 0.3992, 0.2209, 0.3963, 0.2386, 0.3073, 0.25, 0.3084, 0.2614, 0.3073, 0.25, 0.3084, 0.2386, 0.3073, 0.2277, 0.3039, 0.2176, 0.2985, 0.2087, 0.2913, 0.2015, 0.2824, 0.1961, 0.2723, 0.1927, 0.2614, 0.1916, 0.25, 0.1927, 0.2386, 0.1961, 0.2277, 0.2015, 0.2176, 0.2087, 0.2087, 0.2176, 0.2015, 0.2277, 0.1961, 0.2386, 0.1927, 0.25, 0.1916, 0.2614, 0.1927, 0.2723, 0.1961, 0.2824, 0.2015, 0.2913, 0.2087, 0.2985, 0.2176, 0.3039, 0.2277, 0.3073, 0.2386, 0.3084, 0.25, 0.3073, 0.2614, 0.3039, 0.2723, 0.2985, 0.2824, 0.2913, 0.2913, 0.2824, 0.2985, 0.2723, 0.3039, 0.03125, 0.5, 0.03125, 0.9247, 0.0, 0.9247, 0.0, 0.5, 0.9375, 0.5, 0.9375, 0.9247, 0.9062, 0.9247, 0.9062, 0.5, 0.9062, 0.5, 0.9062, 0.9247, 0.875, 0.9247, 0.875, 0.5, 0.875, 0.5, 0.875, 0.9247, 0.8438, 0.9247, 0.8438, 0.5, 0.8438, 0.5, 0.8438, 0.9247, 0.8125, 0.9247, 0.8125, 0.5, 0.8125, 0.5, 0.8125, 0.9247, 0.7812, 0.9247, 0.7812, 0.5, 0.7812, 0.5, 0.7812, 0.9247, 0.75, 0.9247, 0.75, 0.5, 0.75, 0.5, 0.75, 0.9247, 0.7188, 0.9247, 0.7188, 0.5, 0.7188, 0.5, 0.7188, 0.9247, 0.6875, 0.9247, 0.6875, 0.5, 0.6875, 0.5, 0.6875, 0.9247, 0.6562, 0.9247, 0.6562, 0.5, 0.6562, 0.5, 0.6562, 0.9247, 0.625, 0.9247, 0.625, 0.5, 0.625, 0.5, 0.625, 0.9247, 0.5938, 0.9247, 0.5938, 0.5, 0.5938, 0.5, 0.5938, 0.9247, 0.5625, 0.9247, 0.5625, 0.5, 0.5625, 0.5, 0.5625, 0.9247, 0.5312, 0.9247, 0.5312, 0.5, 0.5312, 0.5, 0.5312, 0.9247, 0.5, 0.9247, 0.5, 0.5, 0.5, 0.5, 0.5, 0.9247, 0.4688, 0.9247, 0.4688, 0.5, 0.4688, 0.5, 0.4688, 0.9247, 0.4375, 0.9247, 0.4375, 0.5, 0.4375, 0.5, 0.4375, 0.9247, 0.4062, 0.9247, 0.4062, 0.5, 0.4062, 0.5, 0.4062, 0.9247, 0.375, 0.9247, 0.375, 0.5, 0.375, 0.5, 0.375, 0.9247, 0.3438, 0.9247, 0.3438, 0.5, 0.3438, 0.5, 0.3438, 0.9247, 0.3125, 0.9247, 0.3125, 0.5, 0.3125, 0.5, 0.3125, 0.9247, 0.2812, 0.9247, 0.2812, 0.5, 0.2812, 0.5, 0.2812, 0.9247, 0.25, 0.9247, 0.25, 0.5, 0.25, 0.5, 0.25, 0.9247, 0.2188, 0.9247, 0.2188, 0.5, 0.2188, 0.5, 0.2188, 0.9247, 0.1875, 0.9247, 0.1875, 0.5, 0.1875, 0.5, 0.1875, 0.9247, 0.1562, 0.9247, 0.1562, 0.5, 0.1562, 0.5, 0.1562, 0.9247, 0.125, 0.9247, 0.125, 0.5, 0.125, 0.5, 0.125, 0.9247, 0.09375, 0.9247, 0.09375, 0.5, 0.09375, 0.5, 0.09375, 0.9247, 0.0625, 0.9247, 0.0625, 0.5, 0.0625, 0.5, 0.0625, 0.9247, 0.03125, 0.9247, 0.03125, 0.5, 1.0, 0.5, 1.0, 0.9247, 0.9688, 0.9247, 0.9688, 0.5, 0.9688, 0.5, 0.9688, 0.9247, 0.9375, 0.9247, 0.9375, 0.5, 0.75, 0.49, 0.7968, 0.4854, 0.8418, 0.4717, 0.8833, 0.4496, 0.9197, 0.4197, 0.9496, 0.3833, 0.9717, 0.3418, 0.9854, 0.2968, 0.99, 0.25, 0.9854, 0.2032, 0.9717, 0.1582, 0.9496, 0.1167, 0.9197, 0.08029, 0.8833, 0.05045, 0.8418, 0.02827, 0.7968, 0.01461, 0.75, 0.01, 0.7032, 0.01461, 0.6582, 0.02827, 0.6167, 0.05045, 0.5803, 0.08029, 0.5504, 0.1167, 0.5283, 0.1582, 0.5146, 0.2032, 0.51, 0.25, 0.5146, 0.2968, 0.5283, 0.3418, 0.5504, 0.3833, 0.5803, 0.4197, 0.6167, 0.4496, 0.6582, 0.4717, 0.7032, 0.4854, 0.9688, 0.9247, 1.0, 0.9247, 0.9984, 1.0, 0.9703, 1.0, 0.2944, 0.4856, 0.2524, 0.4898, 0.25, 0.3992, 0.2791, 0.3963, 0.2791, 0.3963, 0.25, 0.3992, 0.25, 0.3084, 0.2614, 0.3073, 0.9375, 0.9247, 0.9688, 0.9247, 0.9672, 1.0, 0.9391, 1.0, 0.3396, 0.4724, 0.2991, 0.4847, 0.2791, 0.3963, 0.3071, 0.3878, 0.3071, 0.3878, 0.2791, 0.3963, 0.2614, 0.3073, 0.2723, 0.3039, 0.9062, 0.9247, 0.9375, 0.9247, 0.9359, 1.0, 0.9078, 1.0, 0.3812, 0.4507, 0.3439, 0.4706, 0.3071, 0.3878, 0.3329, 0.3741, 0.3329, 0.3741, 0.3071, 0.3878, 0.2723, 0.3039, 0.2824, 0.2985, 0.875, 0.9247, 0.9062, 0.9247, 0.9047, 1.0, 0.8766, 1.0, 0.4179, 0.4212, 0.3852, 0.448, 0.3329, 0.3741, 0.3555, 0.3555, 0.3555, 0.3555, 0.3329, 0.3741, 0.2824, 0.2985, 0.2913, 0.2913, 0.8438, 0.9247, 0.875, 0.9247, 0.8734, 1.0, 0.8453, 1.0, 0.448, 0.3852, 0.4212, 0.4179, 0.3555, 0.3555, 0.3741, 0.3329, 0.3741, 0.3329, 0.3555, 0.3555, 0.2913, 0.2913, 0.2985, 0.2824, 0.8125, 0.9247, 0.8438, 0.9247, 0.8422, 1.0, 0.8141, 1.0, 0.4706, 0.3439, 0.4507, 0.3812, 0.3741, 0.3329, 0.3878, 0.3071, 0.3878, 0.3071, 0.3741, 0.3329, 0.2985, 0.2824, 0.3039, 0.2723, 0.7812, 0.9247, 0.8125, 0.9247, 0.8109, 1.0, 0.7828, 1.0, 0.4847, 0.2991, 0.4724, 0.3396, 0.3878, 0.3071, 0.3963, 0.2791, 0.3963, 0.2791, 0.3878, 0.3071, 0.3039, 0.2723, 0.3073, 0.2614, 0.75, 0.9247, 0.7812, 0.9247, 0.7797, 1.0, 0.7516, 1.0, 0.4898, 0.2524, 0.4856, 0.2944, 0.3963, 0.2791, 0.3992, 0.25, 0.3992, 0.25, 0.3963, 0.2791, 0.3073, 0.2614, 0.3084, 0.25, 0.7188, 0.9247, 0.75, 0.9247, 0.7484, 1.0, 0.7203, 1.0, 0.4856, 0.2056, 0.4898, 0.2476, 0.3992, 0.25, 0.3963, 0.2209, 0.3963, 0.2209, 0.3992, 0.25, 0.3084, 0.25, 0.3073, 0.2386, 0.6875, 0.9247, 0.7188, 0.9247, 0.7172, 1.0, 0.6891, 1.0, 0.4724, 0.1604, 0.4847, 0.2009, 0.3963, 0.2209, 0.3878, 0.1929, 0.3878, 0.1929, 0.3963, 0.2209, 0.3073, 0.2386, 0.3039, 0.2277, 0.6562, 0.9247, 0.6875, 0.9247, 0.6859, 1.0, 0.6578, 1.0, 0.4507, 0.1188, 0.4706, 0.1561, 0.3878, 0.1929, 0.3741, 0.1671, 0.3741, 0.1671, 0.3878, 0.1929, 0.3039, 0.2277, 0.2985, 0.2176, 0.625, 0.9247, 0.6562, 0.9247, 0.6547, 1.0, 0.6266, 1.0, 0.4212, 0.08214, 0.448, 0.1148, 0.3741, 0.1671, 0.3555, 0.1445, 0.3555, 0.1445, 0.3741, 0.1671, 0.2985, 0.2176, 0.2913, 0.2087, 0.5938, 0.9247, 0.625, 0.9247, 0.6234, 1.0, 0.5953, 1.0, 0.3852, 0.05196, 0.4179, 0.07878, 0.3555, 0.1445, 0.3329, 0.1259, 0.3329, 0.1259, 0.3555, 0.1445, 0.2913, 0.2087, 0.2824, 0.2015, 0.5625, 0.9247, 0.5938, 0.9247, 0.5922, 1.0, 0.5641, 1.0, 0.3439, 0.02939, 0.3812, 0.04932, 0.3329, 0.1259, 0.3071, 0.1122, 0.3071, 0.1122, 0.3329, 0.1259, 0.2824, 0.2015, 0.2723, 0.1961, 0.5312, 0.9247, 0.5625, 0.9247, 0.5609, 1.0, 0.5328, 1.0, 0.2991, 0.0153, 0.3396, 0.02758, 0.3071, 0.1122, 0.2791, 0.1037, 0.2791, 0.1037, 0.3071, 0.1122, 0.2723, 0.1961, 0.2614, 0.1927, 0.5, 0.9247, 0.5312, 0.9247, 0.5297, 1.0, 0.5016, 1.0, 0.2524, 0.01023, 0.2944, 0.01438, 0.2791, 0.1037, 0.25, 0.1008, 0.25, 0.1008, 0.2791, 0.1037, 0.2614, 0.1927, 0.25, 0.1916, 0.4688, 0.9247, 0.5, 0.9247, 0.4984, 1.0, 0.4703, 1.0, 0.2056, 0.01438, 0.2476, 0.01023, 0.25, 0.1008, 0.2209, 0.1037, 0.2209, 0.1037, 0.25, 0.1008, 0.25, 0.1916, 0.2386, 0.1927, 0.4375, 0.9247, 0.4688, 0.9247, 0.4672, 1.0, 0.4391, 1.0, 0.1604, 0.02758, 0.2009, 0.0153, 0.2209, 0.1037, 0.1929, 0.1122, 0.1929, 0.1122, 0.2209, 0.1037, 0.2386, 0.1927, 0.2277, 0.1961, 0.4062, 0.9247, 0.4375, 0.9247, 0.4359, 1.0, 0.4078, 1.0, 0.1188, 0.04932, 0.1561, 0.02939, 0.1929, 0.1122, 0.1671, 0.1259, 0.1671, 0.1259, 0.1929, 0.1122, 0.2277, 0.1961, 0.2176, 0.2015, 0.375, 0.9247, 0.4062, 0.9247, 0.4047, 1.0, 0.3766, 1.0, 0.08214, 0.07878, 0.1148, 0.05196, 0.1671, 0.1259, 0.1445, 0.1445, 0.1445, 0.1445, 0.1671, 0.1259, 0.2176, 0.2015, 0.2087, 0.2087, 0.3438, 0.9247, 0.375, 0.9247, 0.3734, 1.0, 0.3453, 1.0, 0.05196, 0.1148, 0.07878, 0.08214, 0.1445, 0.1445, 0.1259, 0.1671, 0.1259, 0.1671, 0.1445, 0.1445, 0.2087, 0.2087, 0.2015, 0.2176, 0.3125, 0.9247, 0.3438, 0.9247, 0.3422, 1.0, 0.3141, 1.0, 0.02939, 0.1561, 0.04932, 0.1188, 0.1259, 0.1671, 0.1122, 0.1929, 0.1122, 0.1929, 0.1259, 0.1671, 0.2015, 0.2176, 0.1961, 0.2277, 0.2812, 0.9247, 0.3125, 0.9247, 0.3109, 1.0, 0.2828, 1.0, 0.0153, 0.2009, 0.02758, 0.1604, 0.1122, 0.1929, 0.1037, 0.2209, 0.1037, 0.2209, 0.1122, 0.1929, 0.1961, 0.2277, 0.1927, 0.2386, 0.25, 0.9247, 0.2812, 0.9247, 0.2797, 1.0, 0.2516, 1.0, 0.01023, 0.2476, 0.01438, 0.2056, 0.1037, 0.2209, 0.1008, 0.25, 0.1008, 0.25, 0.1037, 0.2209, 0.1927, 0.2386, 0.1916, 0.25, 0.2188, 0.9247, 0.25, 0.9247, 0.2484, 1.0, 0.2203, 1.0, 0.01438, 0.2944, 0.01023, 0.2524, 0.1008, 0.25, 0.1037, 0.2791, 0.1037, 0.2791, 0.1008, 0.25, 0.1916, 0.25, 0.1927, 0.2614, 0.1875, 0.9247, 0.2188, 0.9247, 0.2172, 1.0, 0.1891, 1.0, 0.02758, 0.3396, 0.0153, 0.2991, 0.1037, 0.2791, 0.1122, 0.3071, 0.1122, 0.3071, 0.1037, 0.2791, 0.1927, 0.2614, 0.1961, 0.2723, 0.1562, 0.9247, 0.1875, 0.9247, 0.1859, 1.0, 0.1578, 1.0, 0.04932, 0.3812, 0.02939, 0.3439, 0.1122, 0.3071, 0.1259, 0.3329, 0.1259, 0.3329, 0.1122, 0.3071, 0.1961, 0.2723, 0.2015, 0.2824, 0.125, 0.9247, 0.1562, 0.9247, 0.1547, 1.0, 0.1266, 1.0, 0.07878, 0.4179, 0.05196, 0.3852, 0.1259, 0.3329, 0.1445, 0.3555, 0.1445, 0.3555, 0.1259, 0.3329, 0.2015, 0.2824, 0.2087, 0.2913, 0.09375, 0.9247, 0.125, 0.9247, 0.1234, 1.0, 0.09533, 1.0, 0.1148, 0.448, 0.08214, 0.4212, 0.1445, 0.3555, 0.1671, 0.3741, 0.1671, 0.3741, 0.1445, 0.3555, 0.2087, 0.2913, 0.2176, 0.2985, 0.0625, 0.9247, 0.09375, 0.9247, 0.09217, 1.0, 0.06408, 1.0, 0.1561, 0.4706, 0.1188, 0.4507, 0.1671, 0.3741, 0.1929, 0.3878, 0.1929, 0.3878, 0.1671, 0.3741, 0.2176, 0.2985, 0.2277, 0.3039, 0.03125, 0.9247, 0.0625, 0.9247, 0.06092, 1.0, 0.03283, 1.0, 0.2009, 0.4847, 0.1604, 0.4724, 0.1929, 0.3878, 0.2209, 0.3963, 0.2209, 0.3963, 0.1929, 0.3878, 0.2277, 0.3039, 0.2386, 0.3073, 0.0, 0.9247, 0.03125, 0.9247, 0.02967, 1.0, 0.001584, 1.0, 0.2476, 0.4898, 0.2056, 0.4856, 0.2209, 0.3963, 0.25, 0.3992, 0.25, 0.3992, 0.2209, 0.3963, 0.2386, 0.3073, 0.25, 0.3084, 0.2614, 0.3073, 0.25, 0.3084, 0.2386, 0.3073, 0.2277, 0.3039, 0.2176, 0.2985, 0.2087, 0.2913, 0.2015, 0.2824, 0.1961, 0.2723, 0.1927, 0.2614, 0.1916, 0.25, 0.1927, 0.2386, 0.1961, 0.2277, 0.2015, 0.2176, 0.2087, 0.2087, 0.2176, 0.2015, 0.2277, 0.1961, 0.2386, 0.1927, 0.25, 0.1916, 0.2614, 0.1927, 0.2723, 0.1961, 0.2824, 0.2015, 0.2913, 0.2087, 0.2985, 0.2176, 0.3039, 0.2277, 0.3073, 0.2386, 0.3084, 0.25, 0.3073, 0.2614, 0.3039, 0.2723, 0.2985, 0.2824, 0.2913, 0.2913, 0.2824, 0.2985, 0.2723, 0.3039, 0.4417, 0.75, 0.5583, 0.75, 0.5583, 1.0, 0.4417, 1.0, 0.375, 0.5667, 0.3773, 0.5393, 0.39, 0.515, 0.4143, 0.5023, 0.4417, 0.5, 0.5583, 0.5, 0.5857, 0.5023, 0.61, 0.515, 0.6227, 0.5393, 0.625, 0.5667, 0.625, 0.6833, 0.6227, 0.7107, 0.61, 0.735, 0.5857, 0.7477, 0.5583, 0.75, 0.4417, 0.75, 0.4143, 0.7477, 0.39, 0.735, 0.3773, 0.7107, 0.375, 0.6833, 0.625, 0.5667, 0.875, 0.5667, 0.875, 0.6833, 0.625, 0.6833, 0.375, 0.06667, 0.3773, 0.03932, 0.39, 0.01503, 0.4143, 0.002254, 0.4417, 0.0, 0.5583, 0.0, 0.5857, 0.002254, 0.61, 0.01503, 0.6227, 0.03932, 0.625, 0.06667, 0.625, 0.1833, 0.6227, 0.2107, 0.61, 0.235, 0.5857, 0.2477, 0.5583, 0.25, 0.4417, 0.25, 0.4143, 0.2477, 0.39, 0.235, 0.3773, 0.2107, 0.375, 0.1833, 0.4417, 0.25, 0.5583, 0.25, 0.5583, 0.5, 0.4417, 0.5, 0.375, 0.5667, 0.125, 0.5667, 0.125, 0.5393, 0.375, 0.5393, 0.375, 0.5393, 0.125, 0.5393, 0.125, 0.5, 0.375, 0.5, 0.375, 0.5, 0.375, 0.25, 0.4143, 0.25, 0.4143, 0.5, 0.4143, 0.5, 0.4143, 0.25, 0.4417, 0.25, 0.4417, 0.5, 0.875, 0.5667, 0.625, 0.5667, 0.625, 0.5393, 0.875, 0.5393, 0.875, 0.5393, 0.625, 0.5393, 0.625, 0.5, 0.875, 0.5, 0.625, 0.25, 0.625, 0.5, 0.5857, 0.5, 0.5857, 0.25, 0.5857, 0.25, 0.5857, 0.5, 0.5583, 0.5, 0.5583, 0.25, 0.125, 0.6833, 0.375, 0.6833, 0.375, 0.7107, 0.125, 0.7107, 0.125, 0.7107, 0.375, 0.7107, 0.375, 0.75, 0.125, 0.75, 0.375, 1.0, 0.375, 0.75, 0.4143, 0.75, 0.4143, 1.0, 0.4143, 1.0, 0.4143, 0.75, 0.4417, 0.75, 0.4417, 1.0, 0.625, 0.6833, 0.875, 0.6833, 0.875, 0.7107, 0.625, 0.7107, 0.625, 0.7107, 0.875, 0.7107, 0.875, 0.75, 0.625, 0.75, 0.625, 0.75, 0.625, 1.0, 0.5857, 1.0, 0.5857, 0.75, 0.5857, 0.75, 0.5857, 1.0, 0.5583, 1.0, 0.5583, 0.75, 0.125, 0.5667, 0.375, 0.5667, 0.375, 0.6833, 0.125, 0.6833, 0.03125, 0.7, 0.03125, 1.0, 0.0, 1.0, 0.0, 0.7, 0.9375, 0.7, 0.9375, 1.0, 0.9062, 1.0, 0.9062, 0.7, 0.9062, 0.7, 0.9062, 1.0, 0.875, 1.0, 0.875, 0.7, 0.875, 0.7, 0.875, 1.0, 0.8438, 1.0, 0.8438, 0.7, 0.8438, 0.7, 0.8438, 1.0, 0.8125, 1.0, 0.8125, 0.7, 0.8125, 0.7, 0.8125, 1.0, 0.7812, 1.0, 0.7812, 0.7, 0.7812, 0.7, 0.7812, 1.0, 0.75, 1.0, 0.75, 0.7, 0.75, 0.7, 0.75, 1.0, 0.7188, 1.0, 0.7188, 0.7, 0.7188, 0.7, 0.7188, 1.0, 0.6875, 1.0, 0.6875, 0.7, 0.6875, 0.7, 0.6875, 1.0, 0.6562, 1.0, 0.6562, 0.7, 0.6562, 0.7, 0.6562, 1.0, 0.625, 1.0, 0.625, 0.7, 0.625, 0.7, 0.625, 1.0, 0.5938, 1.0, 0.5938, 0.7, 0.5938, 0.7, 0.5938, 1.0, 0.5625, 1.0, 0.5625, 0.7, 0.5625, 0.7, 0.5625, 1.0, 0.5312, 1.0, 0.5312, 0.7, 0.5312, 0.7, 0.5312, 1.0, 0.5, 1.0, 0.5, 0.7, 0.5, 0.7, 0.5, 1.0, 0.4688, 1.0, 0.4688, 0.7, 0.4688, 0.7, 0.4688, 1.0, 0.4375, 1.0, 0.4375, 0.7, 0.4375, 0.7, 0.4375, 1.0, 0.4062, 1.0, 0.4062, 0.7, 0.4062, 0.7, 0.4062, 1.0, 0.375, 1.0, 0.375, 0.7, 0.375, 0.7, 0.375, 1.0, 0.3438, 1.0, 0.3438, 0.7, 0.3438, 0.7, 0.3438, 1.0, 0.3125, 1.0, 0.3125, 0.7, 0.3125, 0.7, 0.3125, 1.0, 0.2812, 1.0, 0.2812, 0.7, 0.2812, 0.7, 0.2812, 1.0, 0.25, 1.0, 0.25, 0.7, 0.25, 0.7, 0.25, 1.0, 0.2188, 1.0, 0.2188, 0.7, 0.2188, 0.7, 0.2188, 1.0, 0.1875, 1.0, 0.1875, 0.7, 0.1875, 0.7, 0.1875, 1.0, 0.1562, 1.0, 0.1562, 0.7, 0.1562, 0.7, 0.1562, 1.0, 0.125, 1.0, 0.125, 0.7, 0.125, 0.7, 0.125, 1.0, 0.09375, 1.0, 0.09375, 0.7, 0.09375, 0.7, 0.09375, 1.0, 0.0625, 1.0, 0.0625, 0.7, 0.0625, 0.7, 0.0625, 1.0, 0.03125, 1.0, 0.03125, 0.7, 0.4197, 0.4197, 0.3833, 0.4496, 0.3418, 0.4717, 0.2968, 0.4854, 0.25, 0.49, 0.2032, 0.4854, 0.1582, 0.4717, 0.1167, 0.4496, 0.08029, 0.4197, 0.05045, 0.3833, 0.02827, 0.3418, 0.01461, 0.2968, 0.01, 0.25, 0.01461, 0.2032, 0.02827, 0.1582, 0.05045, 0.1167, 0.08029, 0.08029, 0.1167, 0.05045, 0.1582, 0.02827, 0.2032, 0.01461, 0.25, 0.01, 0.2968, 0.01461, 0.3418, 0.02827, 0.3833, 0.05045, 0.4197, 0.08029, 0.4496, 0.1167, 0.4717, 0.1582, 0.4854, 0.2032, 0.49, 0.25, 0.4854, 0.2968, 0.4717, 0.3418, 0.4496, 0.3833, 0.9688, 0.7, 0.9688, 1.0, 0.9375, 1.0, 0.9375, 0.7, 1.0, 0.7, 1.0, 1.0, 0.9688, 1.0, 0.9688, 0.7, 1.0, 0.7, 0.9688, 0.7, 0.9692, 0.5, 0.9996, 0.5, 0.7506, 0.4899, 0.7962, 0.4855, 0.7921, 0.4617, 0.75, 0.4658, 0.75, 0.4658, 0.7921, 0.4617, 0.7874, 0.4381, 0.75, 0.4418, 0.9688, 0.7, 0.9375, 0.7, 0.9379, 0.5, 0.9683, 0.5, 0.7974, 0.4852, 0.8412, 0.4719, 0.8326, 0.4494, 0.7921, 0.4617, 0.7921, 0.4617, 0.8326, 0.4494, 0.8234, 0.4272, 0.7874, 0.4381, 0.9375, 0.7, 0.9062, 0.7, 0.9067, 0.5, 0.9371, 0.5, 0.8424, 0.4714, 0.8828, 0.4499, 0.8699, 0.4294, 0.8326, 0.4494, 0.8326, 0.4494, 0.8699, 0.4294, 0.8565, 0.4094, 0.8234, 0.4272, 0.9062, 0.7, 0.875, 0.7, 0.8754, 0.5, 0.9058, 0.5, 0.8838, 0.4491, 0.9192, 0.4201, 0.9026, 0.4026, 0.8699, 0.4294, 0.8699, 0.4294, 0.9026, 0.4026, 0.8856, 0.3856, 0.8565, 0.4094, 0.875, 0.7, 0.8438, 0.7, 0.8442, 0.5, 0.8746, 0.5, 0.9201, 0.4192, 0.9491, 0.3838, 0.9294, 0.3699, 0.9026, 0.4026, 0.9026, 0.4026, 0.9294, 0.3699, 0.9094, 0.3565, 0.8856, 0.3856, 0.8438, 0.7, 0.8125, 0.7, 0.8129, 0.5, 0.8433, 0.5, 0.9499, 0.3828, 0.9714, 0.3424, 0.9494, 0.3326, 0.9294, 0.3699, 0.9294, 0.3699, 0.9494, 0.3326, 0.9272, 0.3234, 0.9094, 0.3565, 0.8121, 0.5, 0.8125, 0.7, 0.7812, 0.7, 0.7816, 0.55, 0.7914, 0.55, 0.7917, 0.5, 0.9494, 0.3326, 0.9719, 0.3412, 0.9808, 0.3119, 0.9562, 0.31, 0.9272, 0.3234, 0.9494, 0.3326, 0.9562, 0.31, 0.9312, 0.31, 0.7809, 0.55, 0.7812, 0.7, 0.75, 0.7, 0.7503, 0.55, 0.7497, 0.55, 0.75, 0.7, 0.7188, 0.7, 0.7191, 0.55, 0.7184, 0.55, 0.7188, 0.7, 0.6875, 0.7, 0.6879, 0.5, 0.7083, 0.5, 0.7086, 0.55, 0.9808, 0.1881, 0.9719, 0.1588, 0.9494, 0.1674, 0.9562, 0.19, 0.9494, 0.1674, 0.9272, 0.1766, 0.9312, 0.19, 0.9562, 0.19, 0.6875, 0.7, 0.6562, 0.7, 0.6567, 0.5, 0.6871, 0.5, 0.9714, 0.1576, 0.9499, 0.1172, 0.9294, 0.1301, 0.9494, 0.1674, 0.9494, 0.1674, 0.9294, 0.1301, 0.9094, 0.1435, 0.9272, 0.1766, 0.6562, 0.7, 0.625, 0.7, 0.6254, 0.5, 0.6558, 0.5, 0.9491, 0.1162, 0.9201, 0.08079, 0.9026, 0.09741, 0.9294, 0.1301, 0.9294, 0.1301, 0.9026, 0.09741, 0.8856, 0.1144, 0.9094, 0.1435, 0.625, 0.7, 0.5938, 0.7, 0.5942, 0.5, 0.6246, 0.5, 0.9192, 0.07989, 0.8838, 0.05085, 0.8699, 0.07057, 0.9026, 0.09741, 0.9026, 0.09741, 0.8699, 0.07057, 0.8565, 0.09055, 0.8856, 0.1144, 0.5938, 0.7, 0.5625, 0.7, 0.5629, 0.5, 0.5933, 0.5, 0.8828, 0.05014, 0.8424, 0.02857, 0.8326, 0.05063, 0.8699, 0.07057, 0.8699, 0.07057, 0.8326, 0.05063, 0.8234, 0.07283, 0.8565, 0.09055, 0.5625, 0.7, 0.5312, 0.7, 0.5317, 0.5, 0.5621, 0.5, 0.8412, 0.02808, 0.7974, 0.0148, 0.7921, 0.03835, 0.8326, 0.05063, 0.8326, 0.05063, 0.7921, 0.03835, 0.7874, 0.06192, 0.8234, 0.07283, 0.5312, 0.7, 0.5, 0.7, 0.5004, 0.5, 0.5308, 0.5, 0.7962, 0.01455, 0.7506, 0.01006, 0.75, 0.0342, 0.7921, 0.03835, 0.7921, 0.03835, 0.75, 0.0342, 0.75, 0.05823, 0.7874, 0.06192, 0.5, 0.7, 0.4688, 0.7, 0.4692, 0.5, 0.4996, 0.5, 0.7494, 0.01006, 0.7038, 0.01455, 0.7079, 0.03835, 0.75, 0.0342, 0.75, 0.0342, 0.7079, 0.03835, 0.7126, 0.06192, 0.75, 0.05823, 0.4688, 0.7, 0.4375, 0.7, 0.4379, 0.5, 0.4683, 0.5, 0.7026, 0.0148, 0.6588, 0.02808, 0.6674, 0.05063, 0.7079, 0.03835, 0.7079, 0.03835, 0.6674, 0.05063, 0.6766, 0.07283, 0.7126, 0.06192, 0.4375, 0.7, 0.4062, 0.7, 0.4067, 0.5, 0.4371, 0.5, 0.6576, 0.02857, 0.6172, 0.05014, 0.6301, 0.07057, 0.6674, 0.05063, 0.6674, 0.05063, 0.6301, 0.07057, 0.6435, 0.09055, 0.6766, 0.07283, 0.4062, 0.7, 0.375, 0.7, 0.3754, 0.5, 0.4058, 0.5, 0.6162, 0.05085, 0.5808, 0.07989, 0.5974, 0.09741, 0.6301, 0.07057, 0.6301, 0.07057, 0.5974, 0.09741, 0.6144, 0.1144, 0.6435, 0.09055, 0.375, 0.7, 0.3438, 0.7, 0.3442, 0.5, 0.3746, 0.5, 0.5799, 0.08079, 0.5509, 0.1162, 0.5706, 0.1301, 0.5974, 0.09741, 0.5974, 0.09741, 0.5706, 0.1301, 0.5906, 0.1435, 0.6144, 0.1144, 0.3438, 0.7, 0.3125, 0.7, 0.3129, 0.5, 0.3433, 0.5, 0.5501, 0.1172, 0.5286, 0.1576, 0.5506, 0.1674, 0.5706, 0.1301, 0.5706, 0.1301, 0.5506, 0.1674, 0.5728, 0.1766, 0.5906, 0.1435, 0.3121, 0.5, 0.3125, 0.7, 0.2812, 0.7, 0.2816, 0.55, 0.2914, 0.55, 0.2917, 0.5, 0.5506, 0.1674, 0.5281, 0.1588, 0.5192, 0.1881, 0.5438, 0.19, 0.5728, 0.1766, 0.5506, 0.1674, 0.5438, 0.19, 0.5688, 0.19, 0.2812, 0.7, 0.25, 0.7, 0.2503, 0.55, 0.2809, 0.55, 0.25, 0.7, 0.2188, 0.7, 0.2191, 0.55, 0.2497, 0.55, 0.2188, 0.7, 0.1875, 0.7, 0.1879, 0.5, 0.2083, 0.5, 0.2086, 0.55, 0.2184, 0.55, 0.5192, 0.3119, 0.5281, 0.3412, 0.5506, 0.3326, 0.5438, 0.31, 0.5438, 0.31, 0.5506, 0.3326, 0.5728, 0.3234, 0.5688, 0.31, 0.1875, 0.7, 0.1562, 0.7, 0.1567, 0.5, 0.1871, 0.5, 0.5286, 0.3424, 0.5501, 0.3828, 0.5706, 0.3699, 0.5506, 0.3326, 0.5506, 0.3326, 0.5706, 0.3699, 0.5906, 0.3565, 0.5728, 0.3234, 0.1562, 0.7, 0.125, 0.7, 0.1254, 0.5, 0.1558, 0.5, 0.5509, 0.3838, 0.5799, 0.4192, 0.5974, 0.4026, 0.5706, 0.3699, 0.5706, 0.3699, 0.5974, 0.4026, 0.6144, 0.3856, 0.5906, 0.3565, 0.125, 0.7, 0.09375, 0.7, 0.09418, 0.5, 0.1246, 0.5, 0.5808, 0.4201, 0.6162, 0.4491, 0.6301, 0.4294, 0.5974, 0.4026, 0.5974, 0.4026, 0.6301, 0.4294, 0.6435, 0.4094, 0.6144, 0.3856, 0.09375, 0.7, 0.0625, 0.7, 0.06293, 0.5, 0.09332, 0.5, 0.6172, 0.4499, 0.6576, 0.4714, 0.6674, 0.4494, 0.6301, 0.4294, 0.6301, 0.4294, 0.6674, 0.4494, 0.6766, 0.4272, 0.6435, 0.4094, 0.0625, 0.7, 0.03125, 0.7, 0.03168, 0.5, 0.06207, 0.5, 0.6588, 0.4719, 0.7026, 0.4852, 0.7079, 0.4617, 0.6674, 0.4494, 0.6674, 0.4494, 0.7079, 0.4617, 0.7126, 0.4381, 0.6766, 0.4272, 0.03125, 0.7, 0.0, 0.7, 0.0004262, 0.5, 0.03082, 0.5, 0.7038, 0.4855, 0.7494, 0.4899, 0.75, 0.4658, 0.7079, 0.4617, 0.7079, 0.4617, 0.75, 0.4658, 0.75, 0.4418, 0.7126, 0.4381, 0.9312, 0.19, 0.9272, 0.1766, 0.9094, 0.1435, 0.8856, 0.1144, 0.8565, 0.09055, 0.8234, 0.07283, 0.7874, 0.06192, 0.75, 0.05823, 0.7126, 0.06192, 0.6766, 0.07283, 0.6435, 0.09055, 0.6144, 0.1144, 0.5906, 0.1435, 0.5728, 0.1766, 0.5688, 0.19, 0.5688, 0.31, 0.5728, 0.3234, 0.5906, 0.3565, 0.6144, 0.3856, 0.6435, 0.4094, 0.6766, 0.4272, 0.7126, 0.4381, 0.75, 0.4418, 0.7874, 0.4381, 0.8234, 0.4272, 0.8565, 0.4094, 0.8856, 0.3856, 0.9094, 0.3565, 0.9272, 0.3234, 0.9312, 0.31, 0.4245, 0.4375, 0.4141, 0.4509, 0.4064, 0.4875, 0.4057, 0.5, 0.5943, 0.5, 0.5936, 0.4875, 0.5859, 0.4509, 0.5755, 0.4375, 0.375, 0.5, 0.375, 0.5295, 0.375, 0.625, 0.375, 0.7205, 0.375, 0.75, 0.375, 0.75, 0.375, 0.7205, 0.375, 0.625, 0.375, 0.5295, 0.375, 0.5, 0.5859, 0.7991, 0.5936, 0.7625, 0.5943, 0.75, 0.4057, 0.75, 0.4064, 0.7625, 0.4141, 0.7991, 0.4245, 0.8125, 0.5755, 0.8125])
me_cylinder_018.materials.append(mat_copper_contact)
me_cylinder_018.materials.append(mat_plug)
me_cylinder_018.materials.append(mat_screw)
me_cylinder_018.update()

# ---- objects
ob_cylinder_007 = bpy.data.objects.new('Cylinder.007', me_cylinder_018)

# ---- transforms, parenting, visibility, modifiers, constraints
ob_cylinder_007.location = (0.0, 0.0, 0.0)

# ---- collection membership
col_collection.objects.link(ob_cylinder_007)

# ---- scene / render settings (as saved in the file)
scene.frame_start = 1; scene.frame_end = 250; scene.frame_set(1)
scene.render.engine = 'CYCLES'
bpy.context.view_layer.update()

# ---- added for rendering (the .blend has no active camera and no usable light): camera, sun
cam_auto = bpy.data.cameras.new('AutoCamera')
cam_auto.lens = 50.0
cam_auto.sensor_width = 36.0
cam_auto.clip_end = 1000.0
ob_auto_camera = bpy.data.objects.new('AutoCamera', cam_auto)
scene.collection.objects.link(ob_auto_camera)
ob_auto_camera.location = (0.181795, -0.222054, 0.148036)
ob_auto_camera.rotation_euler = (1.09748, -7.21219e-08, 0.694738)
scene.camera = ob_auto_camera
light_auto_sun = bpy.data.lights.new('AutoSun', 'SUN')
light_auto_sun.energy = 3.0
light_auto_sun.angle = 0.0523599
ob_auto_sun = bpy.data.objects.new('AutoSun', light_auto_sun)
scene.collection.objects.link(ob_auto_sun)
ob_auto_sun.rotation_euler = (0.872665, 0.174533, 0.523599)
bpy.context.view_layer.update()
